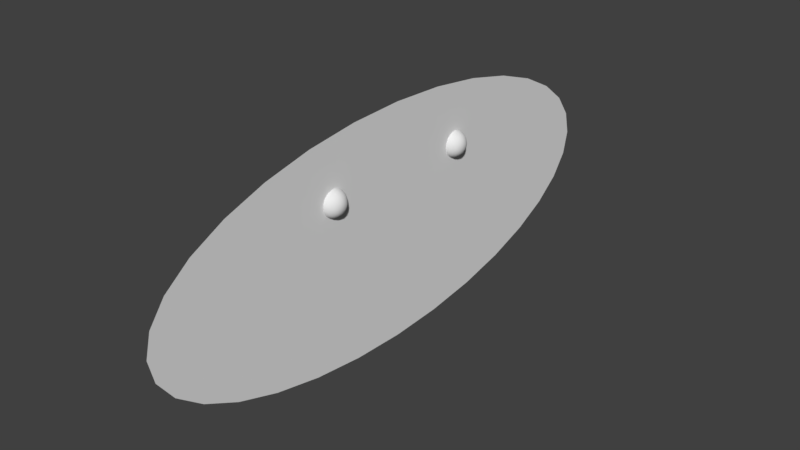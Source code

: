 # Source: puzzle_door.blend  (saved by Blender 2.79.0; exported with 4.5.12 LTS)
import bpy
from mathutils import Matrix  # noqa: F401  (used for matrix-valued properties, if any)

bpy.ops.wm.read_factory_settings(use_empty=True)
scene = bpy.context.scene
scene.name = 'Scene'

# ---- collections
col_collection_1 = bpy.data.collections.new('Collection 1'); scene.collection.children.link(col_collection_1)

# ---- materials (node trees are filled in below, after node groups)
mat_material_001 = bpy.data.materials.new('Material.001')
mat_material_001.alpha_threshold = 0.0
mat_material_001.use_transparent_shadow = False
mat_material_001.roughness = 0.5

# ---- material node trees

# ---- world
world_world = bpy.data.worlds.new('World'); scene.world = world_world
world_world.color = (0.05088, 0.05088, 0.05088)
world_world.use_sun_shadow = False
world_world.sun_shadow_jitter_overblur = 0.0
world_world.cycles.sampling_method = 'MANUAL'

# ---- meshes
me_icosphere = bpy.data.meshes.new('Icosphere')
me_icosphere.from_pydata([(0.08762, -0.2697, -0.9004), (0.6665, -0.2782, -0.6079), (0.08762, 0.2697, -0.9004), (0.8418, -0.2782, -0.3243), (-0.004506, -0.8866, -0.3243), (0.5248, 0.7146, -0.3243), (0.7542, -0.5479, -0.1491), (0.7542, 0.5479, -0.1491), (0.3757, -0.6169, 0.6079), (0.05866, 0.7199, 0.6079), (0.7028, 0.1667, 0.6079), (0.2294, 0.1667, 0.9004), (0.4588, 0.3333, 0.7423), (0.3757, 0.6169, 0.6079), (0.05866, -0.7199, 0.6079), (0.2294, -0.1667, 0.9004), (0.4588, -0.3333, 0.7423), (0.7028, -0.1667, 0.6079), (0.8446, 0.2697, 0.3243), (0.7423, 0.5393, 0.1752), (0.5175, 0.7199, 0.3243), (0.004506, 0.8866, 0.3243), (0.004506, -0.8866, 0.3243), (0.5175, -0.7199, 0.3243), (0.7423, -0.5393, 0.1752), (0.8446, -0.2697, 0.3243), (0.2881, 0.8866, 0.1491), (0.2836, 0.8727, -0.1752), (-0.004506, 0.8866, -0.3243), (0.2881, -0.8866, 0.1491), (0.2836, -0.8727, -0.1752), (0.5248, -0.7146, -0.3243), (0.9322, 0.0, 0.1491), (0.9176, 0.0, -0.1752), (0.8418, 0.2782, -0.3243), (0.4706, 0.5479, -0.6079), (0.1752, 0.5393, -0.7423), (-0.05866, 0.7199, -0.6079), (0.6665, 0.2782, -0.6079), (0.5671, 0.0, -0.7423), (0.2835, 0.0, -0.9004), (-0.05866, -0.7199, -0.6079), (0.1752, -0.5393, -0.7423), (0.4706, -0.5479, -0.6079), (-0.07606, -0.2341, -0.9129), (0.5715, -0.4152, -0.6284), (-0.01917, -0.8165, -0.4763), (0.7706, -0.2706, -0.4763), (0.5715, 0.4152, -0.6284), (0.4955, 0.6493, -0.4763), (0.8176, -0.4152, -0.2302), (0.9056, 0.1447, 0.2302), (0.4174, -0.8165, 0.2302), (0.6476, 0.6493, -0.2302), (0.1422, 0.9059, 0.2302), (0.4644, -0.6719, 0.4763), (0.01917, 0.8165, 0.4763), (0.7825, 0.2341, 0.4763), (0.2183, -0.6719, 0.6284), (0.2461, 0.0, 0.9129), (0.2183, 0.6719, 0.6284), (0.1991, -0.1447, -0.9129), (0.4955, -0.6493, -0.4763), (0.7706, 0.2706, -0.4763), (0.1991, 0.1447, -0.9129), (-0.01917, 0.8165, -0.4763), (0.9056, -0.1447, 0.2302), (0.8176, 0.4152, -0.2302), (0.1422, -0.9059, 0.2302), (0.6476, -0.6493, -0.2302), (0.4174, 0.8165, 0.2302), (0.7825, -0.2341, 0.4763), (0.01917, -0.8165, 0.4763), (0.4644, 0.6719, 0.4763), (0.07606, -0.2341, 0.9129), (0.7064, 0.0, 0.6284), (0.07606, 0.2341, 0.9129), (0.3441, 0.25, 0.836), (0.5939, 0.25, 0.6817), (0.4213, 0.4876, 0.6817), (-0.05425, 0.6421, 0.6817), (-0.05425, -0.6421, 0.6817), (0.3441, -0.25, 0.836), (0.4213, -0.4876, 0.6817), (0.5939, -0.25, 0.6817), (0.8065, 0.4045, 0.2563), (0.7588, 0.5513, 0.006543), (0.6339, 0.6421, 0.2563), (0.6339, -0.6421, 0.2563), (0.7588, -0.5513, 0.006543), (0.8065, -0.4045, 0.2563), (0.2898, 0.8921, -0.006543), (0.4147, 0.8013, -0.2563), (0.1355, 0.8921, -0.2563), (0.2898, -0.8921, -0.006543), (0.1355, -0.8921, -0.2563), (0.4147, -0.8013, -0.2563), (0.938, 0.0, -0.006543), (0.8903, -0.1468, -0.2563), (0.8903, 0.1468, -0.2563), (0.3335, 0.5513, -0.6817), (0.1314, 0.4045, -0.836), (0.05425, 0.6421, -0.6817), (0.6274, 0.1468, -0.6817), (0.6274, -0.1468, -0.6817), (0.4253, 0.0, -0.836), (0.05425, -0.6421, -0.6817), (0.1314, -0.4045, -0.836), (0.3335, -0.5513, -0.6817), (2.98e-07, -1.192e-09, -0.9502), (0.6876, -0.4996, -0.425), (0.6876, 0.4996, -0.425), (0.2626, -0.8083, 0.425), (0.2626, 0.8083, 0.425), (0.8499, 0.0, 0.425), (-2.98e-07, -5.96e-10, 0.9502), (-0.1545, -0.4754, -0.8088), (0.4044, -0.2938, -0.8088), (0.2499, -0.7692, -0.4999), (0.8088, 0.0, -0.4999), (0.4044, 0.2938, -0.8088), (-0.1545, 0.4754, -0.8088), (0.2499, 0.7692, -0.4999), (0.9043, -0.2938, -1.689e-07), (0.9043, 0.2938, -1.689e-07), (0.0, -0.9508, -4.139e-10), (0.5589, -0.7692, -4.967e-08), (0.5589, 0.7692, -5.008e-08), (2.716e-10, 0.9508, 0.0), (0.6543, -0.4754, 0.4999), (0.6543, 0.4754, 0.4999), (0.1545, -0.4754, 0.8088), (0.4999, 8.278e-10, 0.8088), (0.1545, 0.4754, 0.8088)], [], [(0, 44, 109, 61), (0, 61, 117, 107), (1, 47, 110, 45), (1, 45, 117, 104), (1, 104, 119, 47), (2, 101, 120, 64), (3, 50, 110, 47), (3, 47, 119, 98), (3, 98, 123, 50), (4, 46, 118, 95), (5, 53, 111, 49), (5, 49, 122, 92), (5, 92, 127, 53), (6, 69, 110, 50), (6, 50, 123, 89), (6, 89, 126, 69), (7, 67, 111, 53), (7, 53, 127, 86), (7, 86, 124, 67), (8, 58, 112, 55), (8, 55, 129, 83), (8, 83, 131, 58), (9, 60, 113, 56), (9, 80, 133, 60), (10, 75, 114, 57), (10, 57, 130, 78), (10, 78, 132, 75), (11, 59, 132, 77), (11, 77, 133, 76), (11, 76, 115, 59), (12, 77, 132, 78), (12, 78, 130, 79), (12, 79, 133, 77), (13, 79, 130, 73), (13, 73, 113, 60), (13, 60, 133, 79), (14, 72, 112, 58), (14, 58, 131, 81), (15, 74, 131, 82), (15, 82, 132, 59), (15, 59, 115, 74), (16, 82, 131, 83), (16, 83, 129, 84), (16, 84, 132, 82), (17, 84, 129, 71), (17, 71, 114, 75), (17, 75, 132, 84), (18, 51, 124, 85), (18, 85, 130, 57), (18, 57, 114, 51), (19, 85, 124, 86), (19, 86, 127, 87), (19, 87, 130, 85), (20, 87, 127, 70), (20, 70, 113, 73), (20, 73, 130, 87), (21, 56, 113, 54), (22, 68, 112, 72), (23, 52, 126, 88), (23, 88, 129, 55), (23, 55, 112, 52), (24, 88, 126, 89), (24, 89, 123, 90), (24, 90, 129, 88), (25, 90, 123, 66), (25, 66, 114, 71), (25, 71, 129, 90), (26, 70, 127, 91), (26, 91, 128, 54), (26, 54, 113, 70), (27, 91, 127, 92), (27, 92, 122, 93), (27, 93, 128, 91), (28, 93, 122, 65), (29, 68, 125, 94), (29, 94, 126, 52), (29, 52, 112, 68), (30, 94, 125, 95), (30, 95, 118, 96), (30, 96, 126, 94), (31, 96, 118, 62), (31, 62, 110, 69), (31, 69, 126, 96), (32, 66, 123, 97), (32, 97, 124, 51), (32, 51, 114, 66), (33, 97, 123, 98), (33, 98, 119, 99), (33, 99, 124, 97), (34, 99, 119, 63), (34, 63, 111, 67), (34, 67, 124, 99), (35, 48, 120, 100), (35, 100, 122, 49), (35, 49, 111, 48), (36, 100, 120, 101), (36, 101, 121, 102), (36, 102, 122, 100), (37, 65, 122, 102), (38, 63, 119, 103), (38, 103, 120, 48), (38, 48, 111, 63), (39, 103, 119, 104), (39, 104, 117, 105), (39, 105, 120, 103), (40, 105, 117, 61), (40, 61, 109, 64), (40, 64, 120, 105), (41, 106, 118, 46), (42, 106, 116, 107), (42, 107, 117, 108), (42, 108, 118, 106), (43, 108, 117, 45), (43, 45, 110, 62), (43, 62, 118, 108)])
me_icosphere.polygons.foreach_set('use_smooth', [True] * 115)
_uv = me_icosphere.uv_layers.new(name='UVMap')
_uv.uv.foreach_set('vector', [0.4279, 0.07661, 0.4472, 9.774e-05, 0.5576, 0.03841, 0.4869, 0.1244, 0.4279, 0.07661, 0.4869, 0.1244, 0.4254, 0.2143, 0.3598, 0.106, 0.4274, 0.3254, 0.4258, 0.3751, 0.3529, 0.3697, 0.3829, 0.2976, 0.4274, 0.3254, 0.3829, 0.2976, 0.4254, 0.2143, 0.4703, 0.3032, 0.4274, 0.3254, 0.4703, 0.3032, 0.5022, 0.3862, 0.4258, 0.3751, 0.6933, 0.1251, 0.7419, 0.1823, 0.6386, 0.2548, 0.6138, 0.1407, 0.4175, 0.4212, 0.3746, 0.4384, 0.3529, 0.3697, 0.4258, 0.3751, 0.4175, 0.4212, 0.4258, 0.3751, 0.5022, 0.3862, 0.4502, 0.4481, 0.4175, 0.4212, 0.4502, 0.4481, 0.3992, 0.5083, 0.3746, 0.4384, 0.06139, 0.263, 0.1069, 0.196, 0.207, 0.2637, 0.09498, 0.3301, 0.7293, 0.4631, 0.6846, 0.493, 0.6467, 0.4274, 0.7241, 0.4074, 0.7293, 0.4631, 0.7241, 0.4074, 0.8215, 0.3851, 0.7778, 0.4865, 0.7293, 0.4631, 0.7778, 0.4865, 0.7204, 0.5711, 0.6846, 0.493, 0.3287, 0.4506, 0.2929, 0.4161, 0.3529, 0.3697, 0.3746, 0.4384, 0.3287, 0.4506, 0.3746, 0.4384, 0.3992, 0.5083, 0.318, 0.4942, 0.3287, 0.4506, 0.318, 0.4942, 0.2302, 0.4749, 0.2929, 0.4161, 0.6385, 0.5113, 0.6006, 0.4827, 0.6467, 0.4274, 0.6846, 0.493, 0.6385, 0.5113, 0.6846, 0.493, 0.7204, 0.5711, 0.632, 0.5558, 0.6385, 0.5113, 0.632, 0.5558, 0.5515, 0.5381, 0.6006, 0.4827, 0.2059, 0.6995, 0.1457, 0.7263, 0.1221, 0.6279, 0.2139, 0.6398, 0.2059, 0.6995, 0.2139, 0.6398, 0.3032, 0.6452, 0.253, 0.7331, 0.2059, 0.6995, 0.253, 0.7331, 0.1921, 0.8411, 0.1457, 0.7263, 0.7663, 0.8768, 0.7041, 0.8352, 0.7627, 0.753, 0.8318, 0.834, 0.7663, 0.8768, 0.7585, 0.9494, 0.6181, 0.924, 0.7041, 0.8352, 0.4892, 0.71, 0.4394, 0.707, 0.4531, 0.6368, 0.5152, 0.6685, 0.4892, 0.71, 0.5152, 0.6685, 0.5888, 0.701, 0.5115, 0.7527, 0.4892, 0.71, 0.5115, 0.7527, 0.4228, 0.7921, 0.4394, 0.707, 0.4704, 0.9065, 0.4032, 0.8925, 0.4228, 0.7921, 0.5099, 0.8574, 0.4704, 0.9065, 0.5099, 0.8574, 0.6181, 0.924, 0.4976, 0.9759, 0.4704, 0.9065, 0.4976, 0.9759, 0.3823, 0.9999, 0.4032, 0.8925, 0.541, 0.8028, 0.5099, 0.8574, 0.4228, 0.7921, 0.5115, 0.7527, 0.541, 0.8028, 0.5115, 0.7527, 0.5888, 0.701, 0.6022, 0.8012, 0.541, 0.8028, 0.6022, 0.8012, 0.6181, 0.924, 0.5099, 0.8574, 0.6583, 0.7878, 0.6022, 0.8012, 0.5888, 0.701, 0.6734, 0.7295, 0.6583, 0.7878, 0.6734, 0.7295, 0.7627, 0.753, 0.7041, 0.8352, 0.6583, 0.7878, 0.7041, 0.8352, 0.6181, 0.924, 0.6022, 0.8012, 0.07218, 0.7416, 0.02748, 0.6772, 0.1221, 0.6279, 0.1457, 0.7263, 0.07218, 0.7416, 0.1457, 0.7263, 0.1921, 0.8411, 0.0522, 0.8119, 0.3357, 0.8803, 0.2844, 0.9345, 0.1921, 0.8411, 0.3175, 0.8199, 0.3357, 0.8803, 0.3175, 0.8199, 0.4228, 0.7921, 0.4032, 0.8925, 0.3357, 0.8803, 0.4032, 0.8925, 0.3823, 0.9999, 0.2844, 0.9345, 0.3091, 0.7576, 0.3175, 0.8199, 0.1921, 0.8411, 0.253, 0.7331, 0.3091, 0.7576, 0.253, 0.7331, 0.3032, 0.6452, 0.3554, 0.7222, 0.3091, 0.7576, 0.3554, 0.7222, 0.4228, 0.7921, 0.3175, 0.8199, 0.3921, 0.691, 0.3554, 0.7222, 0.3032, 0.6452, 0.3836, 0.6428, 0.3921, 0.691, 0.3836, 0.6428, 0.4531, 0.6368, 0.4394, 0.707, 0.3921, 0.691, 0.4394, 0.707, 0.4228, 0.7921, 0.3554, 0.7222, 0.5306, 0.6244, 0.5013, 0.59, 0.5515, 0.5381, 0.573, 0.6162, 0.5306, 0.6244, 0.573, 0.6162, 0.5888, 0.701, 0.5152, 0.6685, 0.5306, 0.6244, 0.5152, 0.6685, 0.4531, 0.6368, 0.5013, 0.59, 0.62, 0.6035, 0.573, 0.6162, 0.5515, 0.5381, 0.632, 0.5558, 0.62, 0.6035, 0.632, 0.5558, 0.7204, 0.5711, 0.6562, 0.6392, 0.62, 0.6035, 0.6562, 0.6392, 0.5888, 0.701, 0.573, 0.6162, 0.6911, 0.6757, 0.6562, 0.6392, 0.7204, 0.5711, 0.7467, 0.6606, 0.6911, 0.6757, 0.7467, 0.6606, 0.7627, 0.753, 0.6734, 0.7295, 0.6911, 0.6757, 0.6734, 0.7295, 0.5888, 0.701, 0.6562, 0.6392, 0.8846, 0.7763, 0.8318, 0.834, 0.7627, 0.753, 0.8569, 0.703, 9.774e-05, 0.6036, 0.05341, 0.546, 0.1221, 0.6279, 0.02748, 0.6772, 0.2177, 0.5831, 0.1719, 0.5481, 0.2302, 0.4749, 0.2639, 0.5625, 0.2177, 0.5831, 0.2639, 0.5625, 0.3032, 0.6452, 0.2139, 0.6398, 0.2177, 0.5831, 0.2139, 0.6398, 0.1221, 0.6279, 0.1719, 0.5481, 0.311, 0.543, 0.2639, 0.5625, 0.2302, 0.4749, 0.318, 0.4942, 0.311, 0.543, 0.318, 0.4942, 0.3992, 0.5083, 0.3498, 0.5725, 0.311, 0.543, 0.3498, 0.5725, 0.3032, 0.6452, 0.2639, 0.5625, 0.386, 0.5961, 0.3498, 0.5725, 0.3992, 0.5083, 0.4261, 0.5752, 0.386, 0.5961, 0.4261, 0.5752, 0.4531, 0.6368, 0.3836, 0.6428, 0.386, 0.5961, 0.3836, 0.6428, 0.3032, 0.6452, 0.3498, 0.5725, 0.8093, 0.6491, 0.7467, 0.6606, 0.7204, 0.5711, 0.8277, 0.5898, 0.8093, 0.6491, 0.8277, 0.5898, 0.9494, 0.6163, 0.8569, 0.703, 0.8093, 0.6491, 0.8569, 0.703, 0.7627, 0.753, 0.7467, 0.6606, 0.8332, 0.5219, 0.8277, 0.5898, 0.7204, 0.5711, 0.7778, 0.4865, 0.8332, 0.5219, 0.7778, 0.4865, 0.8215, 0.3851, 0.8995, 0.4883, 0.8332, 0.5219, 0.8995, 0.4883, 0.9494, 0.6163, 0.8277, 0.5898, 0.9556, 0.4393, 0.8995, 0.4883, 0.8215, 0.3851, 0.939, 0.3607, 0.118, 0.5138, 0.05341, 0.546, 9.777e-05, 0.4303, 0.1234, 0.4517, 0.118, 0.5138, 0.1234, 0.4517, 0.2302, 0.4749, 0.1719, 0.5481, 0.118, 0.5138, 0.1719, 0.5481, 0.1221, 0.6279, 0.05341, 0.546, 0.1439, 0.3865, 0.1234, 0.4517, 9.777e-05, 0.4303, 0.09498, 0.3301, 0.1439, 0.3865, 0.09498, 0.3301, 0.207, 0.2637, 0.2089, 0.3747, 0.1439, 0.3865, 0.2089, 0.3747, 0.2302, 0.4749, 0.1234, 0.4517, 0.2628, 0.3713, 0.2089, 0.3747, 0.207, 0.2637, 0.2888, 0.3217, 0.2628, 0.3713, 0.2888, 0.3217, 0.3529, 0.3697, 0.2929, 0.4161, 0.2628, 0.3713, 0.2929, 0.4161, 0.2302, 0.4749, 0.2089, 0.3747, 0.4679, 0.5614, 0.4261, 0.5752, 0.3992, 0.5083, 0.4757, 0.5215, 0.4679, 0.5614, 0.4757, 0.5215, 0.5515, 0.5381, 0.5013, 0.59, 0.4679, 0.5614, 0.5013, 0.59, 0.4531, 0.6368, 0.4261, 0.5752, 0.4843, 0.4777, 0.4757, 0.5215, 0.3992, 0.5083, 0.4502, 0.4481, 0.4843, 0.4777, 0.4502, 0.4481, 0.5022, 0.3862, 0.527, 0.4631, 0.4843, 0.4777, 0.527, 0.4631, 0.5515, 0.5381, 0.4757, 0.5215, 0.5674, 0.4506, 0.527, 0.4631, 0.5022, 0.3862, 0.5772, 0.4048, 0.5674, 0.4506, 0.5772, 0.4048, 0.6467, 0.4274, 0.6006, 0.4827, 0.5674, 0.4506, 0.6006, 0.4827, 0.5515, 0.5381, 0.527, 0.4631, 0.7024, 0.3545, 0.6464, 0.3492, 0.6386, 0.2548, 0.7357, 0.3091, 0.7024, 0.3545, 0.7357, 0.3091, 0.8215, 0.3851, 0.7241, 0.4074, 0.7024, 0.3545, 0.7241, 0.4074, 0.6467, 0.4274, 0.6464, 0.3492, 0.7757, 0.2514, 0.7357, 0.3091, 0.6386, 0.2548, 0.7419, 0.1823, 0.7757, 0.2514, 0.7419, 0.1823, 0.864, 0.1242, 0.8521, 0.2589, 0.7757, 0.2514, 0.8521, 0.2589, 0.8215, 0.3851, 0.7357, 0.3091, 0.9231, 0.2818, 0.939, 0.3607, 0.8215, 0.3851, 0.8521, 0.2589, 0.5946, 0.3581, 0.5772, 0.4048, 0.5022, 0.3862, 0.5633, 0.3212, 0.5946, 0.3581, 0.5633, 0.3212, 0.6386, 0.2548, 0.6464, 0.3492, 0.5946, 0.3581, 0.6464, 0.3492, 0.6467, 0.4274, 0.5772, 0.4048, 0.5223, 0.2846, 0.5633, 0.3212, 0.5022, 0.3862, 0.4703, 0.3032, 0.5223, 0.2846, 0.4703, 0.3032, 0.4254, 0.2143, 0.5337, 0.2267, 0.5223, 0.2846, 0.5337, 0.2267, 0.6386, 0.2548, 0.5633, 0.3212, 0.5436, 0.1657, 0.5337, 0.2267, 0.4254, 0.2143, 0.4869, 0.1244, 0.5436, 0.1657, 0.4869, 0.1244, 0.5576, 0.03841, 0.6138, 0.1407, 0.5436, 0.1657, 0.6138, 0.1407, 0.6386, 0.2548, 0.5337, 0.2267, 0.152, 0.1284, 0.2271, 0.1344, 0.207, 0.2637, 0.1069, 0.196, 0.3011, 0.1571, 0.2271, 0.1344, 0.2686, 0.00417, 0.3598, 0.106, 0.3011, 0.1571, 0.3598, 0.106, 0.4254, 0.2143, 0.3157, 0.2263, 0.3011, 0.1571, 0.3157, 0.2263, 0.207, 0.2637, 0.2271, 0.1344, 0.3292, 0.2811, 0.3157, 0.2263, 0.4254, 0.2143, 0.3829, 0.2976, 0.3292, 0.2811, 0.3829, 0.2976, 0.3529, 0.3697, 0.2888, 0.3217, 0.3292, 0.2811, 0.2888, 0.3217, 0.207, 0.2637, 0.3157, 0.2263])
me_icosphere.materials.append(mat_material_001)
me_icosphere.use_remesh_preserve_volume = False
me_icosphere.use_remesh_preserve_attributes = False
me_icosphere.use_mirror_vertex_groups = False
me_icosphere.update()
me_cylinder = bpy.data.meshes.new('Cylinder')
me_cylinder.from_pydata([(-1.353e-07, 1.0, 0.0), (0.1951, 0.9808, 0.0), (0.3827, 0.9239, 0.0), (0.5556, 0.8315, 0.0), (0.7071, 0.7071, 0.0), (0.8315, 0.5556, 0.0), (0.9239, 0.3827, 0.0), (0.9808, 0.1951, 0.0), (1.0, -2.266e-07, 0.0), (0.9808, -0.1951, 0.0), (0.9239, -0.3827, 0.0), (0.8315, -0.5556, 0.0), (0.7071, -0.7071, 0.0), (0.5556, -0.8315, 0.0), (0.3827, -0.9239, 0.0), (0.1951, -0.9808, 0.0), (-4.611e-07, -1.0, 0.0), (-0.1951, -0.9808, 0.0), (-0.3827, -0.9239, 0.0), (-0.5556, -0.8315, 0.0), (-0.7071, -0.7071, 0.0), (-0.8315, -0.5556, 0.0), (-0.9239, -0.3827, 0.0), (-0.9808, -0.1951, 0.0), (-1.0, 6.635e-07, 0.0), (-0.9808, 0.1951, 0.0), (-0.9239, 0.3827, 0.0), (-0.8315, 0.5556, 0.0), (-0.7071, 0.7071, 0.0), (-0.5556, 0.8315, 0.0), (-0.3827, 0.9239, 0.0), (-0.1951, 0.9808, 0.0)], [], [(1, 0, 31, 30, 29, 28, 27, 26, 25, 24, 23, 22, 21, 20, 19, 18, 17, 16, 15, 14, 13, 12, 11, 10, 9, 8, 7, 6, 5, 4, 3, 2)])
_uv = me_cylinder.uv_layers.new(name='UVMap')
_uv.uv.foreach_set('vector', [0.7368, 0.943, 0.6458, 0.9807, 0.5492, 0.9999, 0.4508, 0.9999, 0.3542, 0.9807, 0.2632, 0.943, 0.1813, 0.8883, 0.1117, 0.8187, 0.057, 0.7368, 0.01931, 0.6458, 0.0001003, 0.5492, 9.998e-05, 0.4508, 0.01931, 0.3542, 0.05699, 0.2632, 0.1117, 0.1813, 0.1813, 0.1117, 0.2632, 0.057, 0.3542, 0.01931, 0.4508, 0.0001, 0.5492, 9.998e-05, 0.6458, 0.01931, 0.7368, 0.05699, 0.8187, 0.1117, 0.8883, 0.1813, 0.943, 0.2632, 0.9807, 0.3542, 0.9999, 0.4508, 0.9999, 0.5492, 0.9807, 0.6458, 0.943, 0.7368, 0.8883, 0.8187, 0.8187, 0.8883])
me_cylinder.use_remesh_preserve_volume = False
me_cylinder.use_remesh_preserve_attributes = False
me_cylinder.use_mirror_vertex_groups = False
me_cylinder.update()
me_icosphere_001 = bpy.data.meshes.new('Icosphere.001')
me_icosphere_001.from_pydata([(0.08762, -0.2697, -0.9004), (0.6665, -0.2782, -0.6079), (0.08762, 0.2697, -0.9004), (0.8418, -0.2782, -0.3243), (-0.004506, -0.8866, -0.3243), (0.5248, 0.7146, -0.3243), (0.7542, -0.5479, -0.1491), (0.7542, 0.5479, -0.1491), (0.3757, -0.6169, 0.6079), (0.05866, 0.7199, 0.6079), (0.7028, 0.1667, 0.6079), (0.2294, 0.1667, 0.9004), (0.4588, 0.3333, 0.7423), (0.3757, 0.6169, 0.6079), (-0.08762, 0.2697, 0.9004), (-0.08762, -0.2697, 0.9004), (-0.1752, -0.5393, 0.7423), (0.05866, -0.7199, 0.6079), (0.2294, -0.1667, 0.9004), (0.4588, -0.3333, 0.7423), (0.7028, -0.1667, 0.6079), (0.8446, 0.2697, 0.3243), (0.7423, 0.5393, 0.1752), (0.5175, 0.7199, 0.3243), (0.004506, 0.8866, 0.3243), (0.004506, -0.8866, 0.3243), (0.5175, -0.7199, 0.3243), (0.7423, -0.5393, 0.1752), (0.8446, -0.2697, 0.3243), (0.2881, 0.8866, 0.1491), (0.2836, 0.8727, -0.1752), (-0.004506, 0.8866, -0.3243), (0.2881, -0.8866, 0.1491), (0.2836, -0.8727, -0.1752), (0.5248, -0.7146, -0.3243), (0.9322, 0.0, 0.1491), (0.9176, 0.0, -0.1752), (0.8418, 0.2782, -0.3243), (0.4706, 0.5479, -0.6079), (0.1752, 0.5393, -0.7423), (-0.05866, 0.7199, -0.6079), (0.6665, 0.2782, -0.6079), (0.5671, 0.0, -0.7423), (0.2835, 0.0, -0.9004), (-0.05866, -0.7199, -0.6079), (0.1752, -0.5393, -0.7423), (0.4706, -0.5479, -0.6079), (-0.07606, -0.2341, -0.9129), (0.5715, -0.4152, -0.6284), (-0.01917, -0.8165, -0.4763), (0.7706, -0.2706, -0.4763), (0.5715, 0.4152, -0.6284), (-0.07606, 0.2341, -0.9129), (0.4955, 0.6493, -0.4763), (0.8176, -0.4152, -0.2302), (0.9056, 0.1447, 0.2302), (-0.1422, -0.9059, -0.2302), (0.4174, -0.8165, 0.2302), (0.6476, 0.6493, -0.2302), (0.1422, 0.9059, 0.2302), (0.4644, -0.6719, 0.4763), (0.01917, 0.8165, 0.4763), (0.7825, 0.2341, 0.4763), (0.2183, -0.6719, 0.6284), (0.2461, 0.0, 0.9129), (0.2183, 0.6719, 0.6284), (0.1991, -0.1447, -0.9129), (0.4955, -0.6493, -0.4763), (0.7706, 0.2706, -0.4763), (0.1991, 0.1447, -0.9129), (-0.01917, 0.8165, -0.4763), (0.9056, -0.1447, 0.2302), (0.8176, 0.4152, -0.2302), (0.1422, -0.9059, 0.2302), (0.6476, -0.6493, -0.2302), (0.4174, 0.8165, 0.2302), (0.7825, -0.2341, 0.4763), (0.01917, -0.8165, 0.4763), (0.4644, 0.6719, 0.4763), (0.07606, -0.2341, 0.9129), (0.7064, 0.0, 0.6284), (-0.1991, -0.1447, 0.9129), (-0.1991, 0.1447, 0.9129), (0.07606, 0.2341, 0.9129), (0.3441, 0.25, 0.836), (0.5939, 0.25, 0.6817), (0.4213, 0.4876, 0.6817), (-0.1314, 0.4045, 0.836), (-0.05425, 0.6421, 0.6817), (-0.1314, -0.4045, 0.836), (-0.05425, -0.6421, 0.6817), (0.3441, -0.25, 0.836), (0.4213, -0.4876, 0.6817), (0.5939, -0.25, 0.6817), (0.8065, 0.4045, 0.2563), (0.7588, 0.5513, 0.006543), (0.6339, 0.6421, 0.2563), (-0.1355, -0.8921, 0.2563), (0.6339, -0.6421, 0.2563), (0.7588, -0.5513, 0.006543), (0.8065, -0.4045, 0.2563), (0.2898, 0.8921, -0.006543), (0.4147, 0.8013, -0.2563), (0.1355, 0.8921, -0.2563), (0.2898, -0.8921, -0.006543), (0.1355, -0.8921, -0.2563), (0.4147, -0.8013, -0.2563), (0.938, 0.0, -0.006543), (0.8903, -0.1468, -0.2563), (0.8903, 0.1468, -0.2563), (0.3335, 0.5513, -0.6817), (0.1314, 0.4045, -0.836), (0.05425, 0.6421, -0.6817), (0.6274, 0.1468, -0.6817), (0.6274, -0.1468, -0.6817), (0.4253, 0.0, -0.836), (0.05425, -0.6421, -0.6817), (0.1314, -0.4045, -0.836), (0.3335, -0.5513, -0.6817), (2.98e-07, -1.192e-09, -0.9502), (0.6876, -0.4996, -0.425), (0.6876, 0.4996, -0.425), (0.2626, -0.8083, 0.425), (0.2626, 0.8083, 0.425), (0.8499, 0.0, 0.425), (-2.98e-07, -5.96e-10, 0.9502), (-0.1545, -0.4754, -0.8088), (0.4044, -0.2938, -0.8088), (0.2499, -0.7692, -0.4999), (0.8088, 0.0, -0.4999), (0.4044, 0.2938, -0.8088), (-0.1545, 0.4754, -0.8088), (0.2499, 0.7692, -0.4999), (0.9043, -0.2938, -1.689e-07), (0.9043, 0.2938, -1.689e-07), (0.0, -0.9508, -4.139e-10), (0.5589, -0.7692, -4.967e-08), (0.5589, 0.7692, -5.008e-08), (2.716e-10, 0.9508, 0.0), (0.6543, -0.4754, 0.4999), (-0.2499, -0.7692, 0.4999), (0.6543, 0.4754, 0.4999), (0.1545, -0.4754, 0.8088), (0.4999, 8.278e-10, 0.8088), (0.1545, 0.4754, 0.8088)], [], [(0, 47, 119, 66), (0, 66, 127, 117), (1, 50, 120, 48), (1, 48, 127, 114), (1, 114, 129, 50), (2, 69, 119, 52), (2, 111, 130, 69), (3, 54, 120, 50), (3, 50, 129, 108), (3, 108, 133, 54), (4, 49, 128, 105), (4, 105, 135, 56), (5, 58, 121, 53), (5, 53, 132, 102), (5, 102, 137, 58), (6, 74, 120, 54), (6, 54, 133, 99), (6, 99, 136, 74), (7, 72, 121, 58), (7, 58, 137, 95), (7, 95, 134, 72), (8, 63, 122, 60), (8, 60, 139, 92), (8, 92, 142, 63), (9, 65, 123, 61), (9, 88, 144, 65), (10, 80, 124, 62), (10, 62, 141, 85), (10, 85, 143, 80), (11, 64, 143, 84), (11, 84, 144, 83), (11, 83, 125, 64), (12, 84, 143, 85), (12, 85, 141, 86), (12, 86, 144, 84), (13, 86, 141, 78), (13, 78, 123, 65), (13, 65, 144, 86), (14, 83, 144, 87), (14, 82, 125, 83), (15, 89, 142, 79), (15, 79, 125, 81), (16, 90, 142, 89), (17, 90, 140, 77), (17, 77, 122, 63), (17, 63, 142, 90), (18, 79, 142, 91), (18, 91, 143, 64), (18, 64, 125, 79), (19, 91, 142, 92), (19, 92, 139, 93), (19, 93, 143, 91), (20, 93, 139, 76), (20, 76, 124, 80), (20, 80, 143, 93), (21, 55, 134, 94), (21, 94, 141, 62), (21, 62, 124, 55), (22, 94, 134, 95), (22, 95, 137, 96), (22, 96, 141, 94), (23, 96, 137, 75), (23, 75, 123, 78), (23, 78, 141, 96), (24, 61, 123, 59), (25, 97, 135, 73), (25, 73, 122, 77), (26, 57, 136, 98), (26, 98, 139, 60), (26, 60, 122, 57), (27, 98, 136, 99), (27, 99, 133, 100), (27, 100, 139, 98), (28, 100, 133, 71), (28, 71, 124, 76), (28, 76, 139, 100), (29, 75, 137, 101), (29, 101, 138, 59), (29, 59, 123, 75), (30, 101, 137, 102), (30, 102, 132, 103), (30, 103, 138, 101), (31, 103, 132, 70), (32, 73, 135, 104), (32, 104, 136, 57), (32, 57, 122, 73), (33, 104, 135, 105), (33, 105, 128, 106), (33, 106, 136, 104), (34, 106, 128, 67), (34, 67, 120, 74), (34, 74, 136, 106), (35, 71, 133, 107), (35, 107, 134, 55), (35, 55, 124, 71), (36, 107, 133, 108), (36, 108, 129, 109), (36, 109, 134, 107), (37, 109, 129, 68), (37, 68, 121, 72), (37, 72, 134, 109), (38, 51, 130, 110), (38, 110, 132, 53), (38, 53, 121, 51), (39, 110, 130, 111), (39, 111, 131, 112), (39, 112, 132, 110), (40, 70, 132, 112), (41, 68, 129, 113), (41, 113, 130, 51), (41, 51, 121, 68), (42, 113, 129, 114), (42, 114, 127, 115), (42, 115, 130, 113), (43, 115, 127, 66), (43, 66, 119, 69), (43, 69, 130, 115), (44, 116, 128, 49), (45, 116, 126, 117), (45, 117, 127, 118), (45, 118, 128, 116), (46, 118, 127, 48), (46, 48, 120, 67), (46, 67, 128, 118)])
me_icosphere_001.polygons.foreach_set('use_smooth', [True] * 124)
_uv = me_icosphere_001.uv_layers.new(name='UVMap')
_uv.uv.foreach_set('vector', [0.4245, 0.07243, 0.4431, 9.65e-05, 0.5475, 0.03696, 0.4804, 0.1165, 0.4245, 0.07243, 0.4804, 0.1165, 0.4265, 0.2009, 0.3602, 0.1016, 0.4339, 0.3022, 0.435, 0.3474, 0.369, 0.3463, 0.392, 0.2793, 0.4339, 0.3022, 0.392, 0.2793, 0.4265, 0.2009, 0.4716, 0.2799, 0.4339, 0.3022, 0.4716, 0.2799, 0.5048, 0.3537, 0.435, 0.3474, 0.6568, 0.1033, 0.5915, 0.1313, 0.5475, 0.03696, 0.6578, 0.02873, 0.6568, 0.1033, 0.7111, 0.1481, 0.6216, 0.2269, 0.5915, 0.1313, 0.4298, 0.3894, 0.3921, 0.4069, 0.369, 0.3463, 0.435, 0.3474, 0.4298, 0.3894, 0.435, 0.3474, 0.5048, 0.3537, 0.4606, 0.412, 0.4298, 0.3894, 0.4606, 0.412, 0.4172, 0.4683, 0.3921, 0.4069, 0.09832, 0.2799, 0.1273, 0.2103, 0.2295, 0.2607, 0.1406, 0.3298, 0.09832, 0.2799, 0.1406, 0.3298, 0.05279, 0.4207, 0.0255, 0.2969, 0.7174, 0.414, 0.6769, 0.4438, 0.639, 0.3845, 0.71, 0.3621, 0.7174, 0.414, 0.71, 0.3621, 0.8007, 0.336, 0.7639, 0.4339, 0.7174, 0.414, 0.7639, 0.4339, 0.7129, 0.5154, 0.6769, 0.4438, 0.3517, 0.4201, 0.318, 0.3913, 0.369, 0.3463, 0.3921, 0.4069, 0.3517, 0.4201, 0.3921, 0.4069, 0.4172, 0.4683, 0.3443, 0.4594, 0.3517, 0.4201, 0.3443, 0.4594, 0.2658, 0.4469, 0.318, 0.3913, 0.6348, 0.4625, 0.5989, 0.4374, 0.639, 0.3845, 0.6769, 0.4438, 0.6348, 0.4625, 0.6769, 0.4438, 0.7129, 0.5154, 0.6303, 0.5037, 0.6348, 0.4625, 0.6303, 0.5037, 0.5559, 0.4899, 0.5989, 0.4374, 0.2563, 0.6432, 0.2069, 0.6695, 0.1794, 0.5863, 0.26, 0.5916, 0.2563, 0.6432, 0.26, 0.5916, 0.3375, 0.5926, 0.2976, 0.6689, 0.2563, 0.6432, 0.2976, 0.6689, 0.2525, 0.756, 0.2069, 0.6695, 0.7597, 0.8037, 0.7005, 0.7637, 0.756, 0.6858, 0.8221, 0.7626, 0.7597, 0.8037, 0.7518, 0.873, 0.6175, 0.8476, 0.7005, 0.7637, 0.5026, 0.6468, 0.458, 0.6444, 0.4694, 0.5816, 0.5258, 0.6093, 0.5026, 0.6468, 0.5258, 0.6093, 0.5931, 0.6382, 0.5228, 0.6852, 0.5026, 0.6468, 0.5228, 0.6852, 0.4432, 0.7197, 0.458, 0.6444, 0.4819, 0.8225, 0.4229, 0.8074, 0.4432, 0.7197, 0.5194, 0.7803, 0.4819, 0.8225, 0.5194, 0.7803, 0.6175, 0.8476, 0.5029, 0.8846, 0.4819, 0.8225, 0.5029, 0.8846, 0.3976, 0.9044, 0.4229, 0.8074, 0.5488, 0.7313, 0.5194, 0.7803, 0.4432, 0.7197, 0.5228, 0.6852, 0.5488, 0.7313, 0.5228, 0.6852, 0.5931, 0.6382, 0.6051, 0.731, 0.5488, 0.7313, 0.6051, 0.731, 0.6175, 0.8476, 0.5194, 0.7803, 0.6576, 0.7188, 0.6051, 0.731, 0.5931, 0.6382, 0.6718, 0.6643, 0.6576, 0.7188, 0.6718, 0.6643, 0.756, 0.6858, 0.7005, 0.7637, 0.6576, 0.7188, 0.7005, 0.7637, 0.6175, 0.8476, 0.6051, 0.731, 0.5149, 0.9563, 0.5029, 0.8846, 0.6175, 0.8476, 0.5814, 0.9787, 0.5149, 0.9563, 0.454, 0.9999, 0.3976, 0.9044, 0.5029, 0.8846, 0.2708, 0.8874, 0.2034, 0.8685, 0.2525, 0.756, 0.3193, 0.8355, 0.2708, 0.8874, 0.3193, 0.8355, 0.3976, 0.9044, 0.2999, 0.9561, 0.1332, 0.8322, 0.1302, 0.7532, 0.2525, 0.756, 0.2034, 0.8685, 0.1452, 0.6881, 0.1302, 0.7532, 0.007776, 0.7169, 0.09576, 0.6377, 0.1452, 0.6881, 0.09576, 0.6377, 0.1794, 0.5863, 0.2069, 0.6695, 0.1452, 0.6881, 0.2069, 0.6695, 0.2525, 0.756, 0.1302, 0.7532, 0.3653, 0.7935, 0.3193, 0.8355, 0.2525, 0.756, 0.3527, 0.7416, 0.3653, 0.7935, 0.3527, 0.7416, 0.4432, 0.7197, 0.4229, 0.8074, 0.3653, 0.7935, 0.4229, 0.8074, 0.3976, 0.9044, 0.3193, 0.8355, 0.3452, 0.689, 0.3527, 0.7416, 0.2525, 0.756, 0.2976, 0.6689, 0.3452, 0.689, 0.2976, 0.6689, 0.3375, 0.5926, 0.3845, 0.6584, 0.3452, 0.689, 0.3845, 0.6584, 0.4432, 0.7197, 0.3527, 0.7416, 0.4161, 0.6307, 0.3845, 0.6584, 0.3375, 0.5926, 0.4078, 0.5884, 0.4161, 0.6307, 0.4078, 0.5884, 0.4694, 0.5816, 0.458, 0.6444, 0.4161, 0.6307, 0.458, 0.6444, 0.4432, 0.7197, 0.3845, 0.6584, 0.539, 0.5691, 0.5117, 0.5384, 0.5559, 0.4899, 0.5774, 0.5608, 0.539, 0.5691, 0.5774, 0.5608, 0.5931, 0.6382, 0.5258, 0.6093, 0.539, 0.5691, 0.5258, 0.6093, 0.4694, 0.5816, 0.5117, 0.5384, 0.6204, 0.548, 0.5774, 0.5608, 0.5559, 0.4899, 0.6303, 0.5037, 0.6204, 0.548, 0.6303, 0.5037, 0.7129, 0.5154, 0.6547, 0.5803, 0.6204, 0.548, 0.6547, 0.5803, 0.5931, 0.6382, 0.5774, 0.5608, 0.6878, 0.6139, 0.6547, 0.5803, 0.7129, 0.5154, 0.7397, 0.5988, 0.6878, 0.6139, 0.7397, 0.5988, 0.756, 0.6858, 0.6718, 0.6643, 0.6878, 0.6139, 0.6718, 0.6643, 0.5931, 0.6382, 0.6547, 0.5803, 0.8722, 0.707, 0.8221, 0.7626, 0.756, 0.6858, 0.845, 0.6372, 0.06636, 0.5687, 9.65e-05, 0.547, 0.05279, 0.4207, 0.1172, 0.5188, 0.06636, 0.5687, 0.1172, 0.5188, 0.1794, 0.5863, 0.09576, 0.6377, 0.2605, 0.5423, 0.2188, 0.5141, 0.2658, 0.4469, 0.2998, 0.522, 0.2605, 0.5423, 0.2998, 0.522, 0.3375, 0.5926, 0.26, 0.5916, 0.2605, 0.5423, 0.26, 0.5916, 0.1794, 0.5863, 0.2188, 0.5141, 0.3404, 0.5029, 0.2998, 0.522, 0.2658, 0.4469, 0.3443, 0.4594, 0.3404, 0.5029, 0.3443, 0.4594, 0.4172, 0.4683, 0.3759, 0.5273, 0.3404, 0.5029, 0.3759, 0.5273, 0.3375, 0.5926, 0.2998, 0.522, 0.4086, 0.5471, 0.3759, 0.5273, 0.4172, 0.4683, 0.4436, 0.5273, 0.4086, 0.5471, 0.4436, 0.5273, 0.4694, 0.5816, 0.4078, 0.5884, 0.4086, 0.5471, 0.4078, 0.5884, 0.3375, 0.5926, 0.3759, 0.5273, 0.7986, 0.5867, 0.7397, 0.5988, 0.7129, 0.5154, 0.8148, 0.5301, 0.7986, 0.5867, 0.8148, 0.5301, 0.9315, 0.5521, 0.845, 0.6372, 0.7986, 0.5867, 0.845, 0.6372, 0.756, 0.6858, 0.7397, 0.5988, 0.8178, 0.4654, 0.8148, 0.5301, 0.7129, 0.5154, 0.7639, 0.4339, 0.8178, 0.4654, 0.7639, 0.4339, 0.8007, 0.336, 0.8799, 0.431, 0.8178, 0.4654, 0.8799, 0.431, 0.9315, 0.5521, 0.8148, 0.5301, 0.9315, 0.3812, 0.8799, 0.431, 0.8007, 0.336, 0.9118, 0.3065, 0.1702, 0.4874, 0.1172, 0.5188, 0.05279, 0.4207, 0.1708, 0.4328, 0.1702, 0.4874, 0.1708, 0.4328, 0.2658, 0.4469, 0.2188, 0.5141, 0.1702, 0.4874, 0.2188, 0.5141, 0.1794, 0.5863, 0.1172, 0.5188, 0.1851, 0.3746, 0.1708, 0.4328, 0.05279, 0.4207, 0.1406, 0.3298, 0.1851, 0.3746, 0.1406, 0.3298, 0.2295, 0.2607, 0.2408, 0.3601, 0.1851, 0.3746, 0.2408, 0.3601, 0.2658, 0.4469, 0.1708, 0.4328, 0.2883, 0.3534, 0.2408, 0.3601, 0.2295, 0.2607, 0.3082, 0.3071, 0.2883, 0.3534, 0.3082, 0.3071, 0.369, 0.3463, 0.318, 0.3913, 0.2883, 0.3534, 0.318, 0.3913, 0.2658, 0.4469, 0.2408, 0.3601, 0.4807, 0.5136, 0.4436, 0.5273, 0.4172, 0.4683, 0.4865, 0.4774, 0.4807, 0.5136, 0.4865, 0.4774, 0.5559, 0.4899, 0.5117, 0.5384, 0.4807, 0.5136, 0.5117, 0.5384, 0.4694, 0.5816, 0.4436, 0.5273, 0.4926, 0.4374, 0.4865, 0.4774, 0.4172, 0.4683, 0.4606, 0.412, 0.4926, 0.4374, 0.4606, 0.412, 0.5048, 0.3537, 0.5307, 0.4225, 0.4926, 0.4374, 0.5307, 0.4225, 0.5559, 0.4899, 0.4865, 0.4774, 0.5671, 0.4094, 0.5307, 0.4225, 0.5048, 0.3537, 0.574, 0.3671, 0.5671, 0.4094, 0.574, 0.3671, 0.639, 0.3845, 0.5989, 0.4374, 0.5671, 0.4094, 0.5989, 0.4374, 0.5559, 0.4899, 0.5307, 0.4225, 0.6867, 0.314, 0.6346, 0.3125, 0.6216, 0.2269, 0.7152, 0.2695, 0.6867, 0.314, 0.7152, 0.2695, 0.8007, 0.336, 0.71, 0.3621, 0.6867, 0.314, 0.71, 0.3621, 0.639, 0.3845, 0.6346, 0.3125, 0.7489, 0.2118, 0.7152, 0.2695, 0.6216, 0.2269, 0.7111, 0.1481, 0.7489, 0.2118, 0.7111, 0.1481, 0.8239, 0.08338, 0.8225, 0.2135, 0.7489, 0.2118, 0.8225, 0.2135, 0.8007, 0.336, 0.7152, 0.2695, 0.8921, 0.2315, 0.9118, 0.3065, 0.8007, 0.336, 0.8225, 0.2135, 0.5875, 0.3235, 0.574, 0.3671, 0.5048, 0.3537, 0.5569, 0.2915, 0.5875, 0.3235, 0.5569, 0.2915, 0.6216, 0.2269, 0.6346, 0.3125, 0.5875, 0.3235, 0.6346, 0.3125, 0.639, 0.3845, 0.574, 0.3671, 0.5177, 0.2604, 0.5569, 0.2915, 0.5048, 0.3537, 0.4716, 0.2799, 0.5177, 0.2604, 0.4716, 0.2799, 0.4265, 0.2009, 0.5248, 0.2077, 0.5177, 0.2604, 0.5248, 0.2077, 0.6216, 0.2269, 0.5569, 0.2915, 0.532, 0.1532, 0.5248, 0.2077, 0.4265, 0.2009, 0.4804, 0.1165, 0.532, 0.1532, 0.4804, 0.1165, 0.5475, 0.03696, 0.5915, 0.1313, 0.532, 0.1532, 0.5915, 0.1313, 0.6216, 0.2269, 0.5248, 0.2077, 0.163, 0.1404, 0.2357, 0.1376, 0.2295, 0.2607, 0.1273, 0.2103, 0.3078, 0.1541, 0.2357, 0.1376, 0.2665, 0.01071, 0.3602, 0.1016, 0.3078, 0.1541, 0.3602, 0.1016, 0.4265, 0.2009, 0.3262, 0.218, 0.3078, 0.1541, 0.3262, 0.218, 0.2295, 0.2607, 0.2357, 0.1376, 0.3421, 0.2675, 0.3262, 0.218, 0.4265, 0.2009, 0.392, 0.2793, 0.3421, 0.2675, 0.392, 0.2793, 0.369, 0.3463, 0.3082, 0.3071, 0.3421, 0.2675, 0.3082, 0.3071, 0.2295, 0.2607, 0.3262, 0.218])
me_icosphere_001.use_remesh_preserve_volume = False
me_icosphere_001.use_remesh_preserve_attributes = False
me_icosphere_001.use_mirror_vertex_groups = False
me_icosphere_001.update()

# ---- objects
ob_icosphere = bpy.data.objects.new('Icosphere', me_icosphere)
ob_cylinder = bpy.data.objects.new('Cylinder', me_cylinder)
ob_icosphere_001 = bpy.data.objects.new('Icosphere.001', me_icosphere_001)

# ---- transforms, parenting, visibility, modifiers, constraints
ob_icosphere.location = (0.98, -0.7, 0.4407)
ob_icosphere.scale = (0.1203, 0.1203, 0.1203)
ob_icosphere.lineart.crease_threshold = 0.0
ob_cylinder.location = (1.0, 7.298e-07, -5.979e-08)
ob_cylinder.rotation_euler = (-0.0, 1.571, 0.0)
ob_cylinder.scale = (1.0, 2.416, 1.0)
ob_cylinder.lineart.crease_threshold = 0.0
ob_icosphere_001.location = (0.981, 0.7, 0.4407)
ob_icosphere_001.scale = (0.1203, 0.1203, 0.1203)
ob_icosphere_001.lineart.crease_threshold = 0.0

# ---- collection membership
col_collection_1.objects.link(ob_icosphere)
col_collection_1.objects.link(ob_cylinder)
col_collection_1.objects.link(ob_icosphere_001)

# ---- scene / render settings (as saved in the file)
scene.frame_start = 1; scene.frame_end = 250; scene.frame_set(1)
scene.render.engine = 'BLENDER_EEVEE_NEXT'
scene.render.resolution_percentage = 50
scene.render.dither_intensity = 0.0
scene.cycles.use_denoising = False
scene.cycles.samples = 128
scene.cycles.sampling_pattern = 'TABULATED_SOBOL'
scene.cycles.use_adaptive_sampling = False
scene.cycles.use_light_tree = False
scene.cycles.blur_glossy = 0.0
scene.cycles.sample_clamp_indirect = 0.0
scene.view_settings.view_transform = 'Standard'
bpy.context.view_layer.update()

# ---- added for rendering (the .blend has no active camera and no usable light): camera, sun
cam_auto = bpy.data.cameras.new('AutoCamera')
cam_auto.lens = 50.0
cam_auto.sensor_width = 36.0
cam_auto.clip_end = 1000.0
ob_auto_camera = bpy.data.objects.new('AutoCamera', cam_auto)
scene.collection.objects.link(ob_auto_camera)
ob_auto_camera.location = (5.86262, -5.80829, 3.8722)
ob_auto_camera.rotation_euler = (1.09748, -7.21219e-08, 0.694738)
scene.camera = ob_auto_camera
light_auto_sun = bpy.data.lights.new('AutoSun', 'SUN')
light_auto_sun.energy = 3.0
light_auto_sun.angle = 0.0523599
ob_auto_sun = bpy.data.objects.new('AutoSun', light_auto_sun)
scene.collection.objects.link(ob_auto_sun)
ob_auto_sun.rotation_euler = (0.872665, 0.174533, 0.523599)
bpy.context.view_layer.update()
